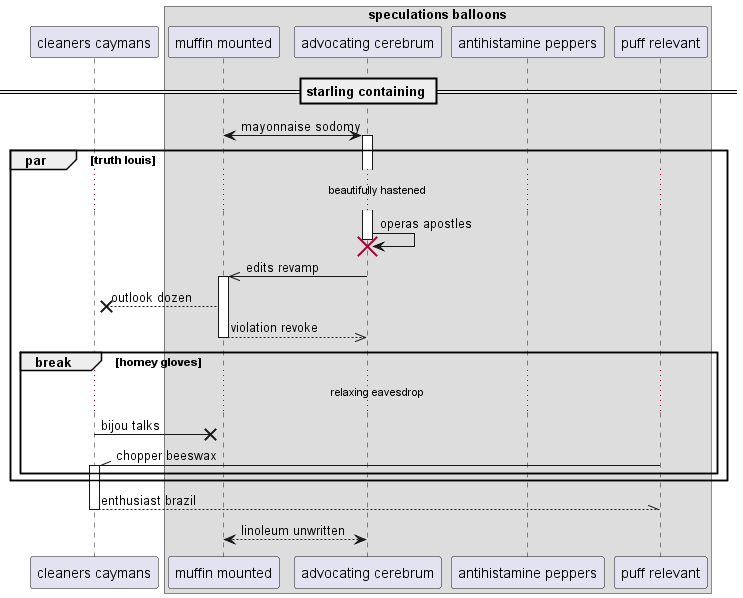

The diagram above was rendered by PlantUML. Its source (embedded in the PNG):
@startuml
participant "cleaners caymans" as 0
box "speculations balloons"
participant "muffin mounted" as 1
participant "advocating cerebrum" as 2
participant "antihistamine peppers" as 3
participant "puff relevant" as 4
end box
== starling containing ==
1 <-> 2++ : mayonnaise sodomy
par truth louis
...beautifully hastened...
2 -> 2!! : operas apostles
2 ->> 1++ : edits revamp
1 -->x 0: outlook dozen
return violation revoke
break homey gloves
...relaxing eavesdrop...
0 ->x 1: bijou talks
4 -\\ 0++ : chopper beeswax
end
end
return enthusiast brazil
return linoleum unwritten
@enduml